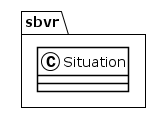

The diagram above was rendered by PlantUML. Its source (embedded in the PNG):
@startuml
!theme plain
package sbvr {
class Situation {
}
}
@enduml